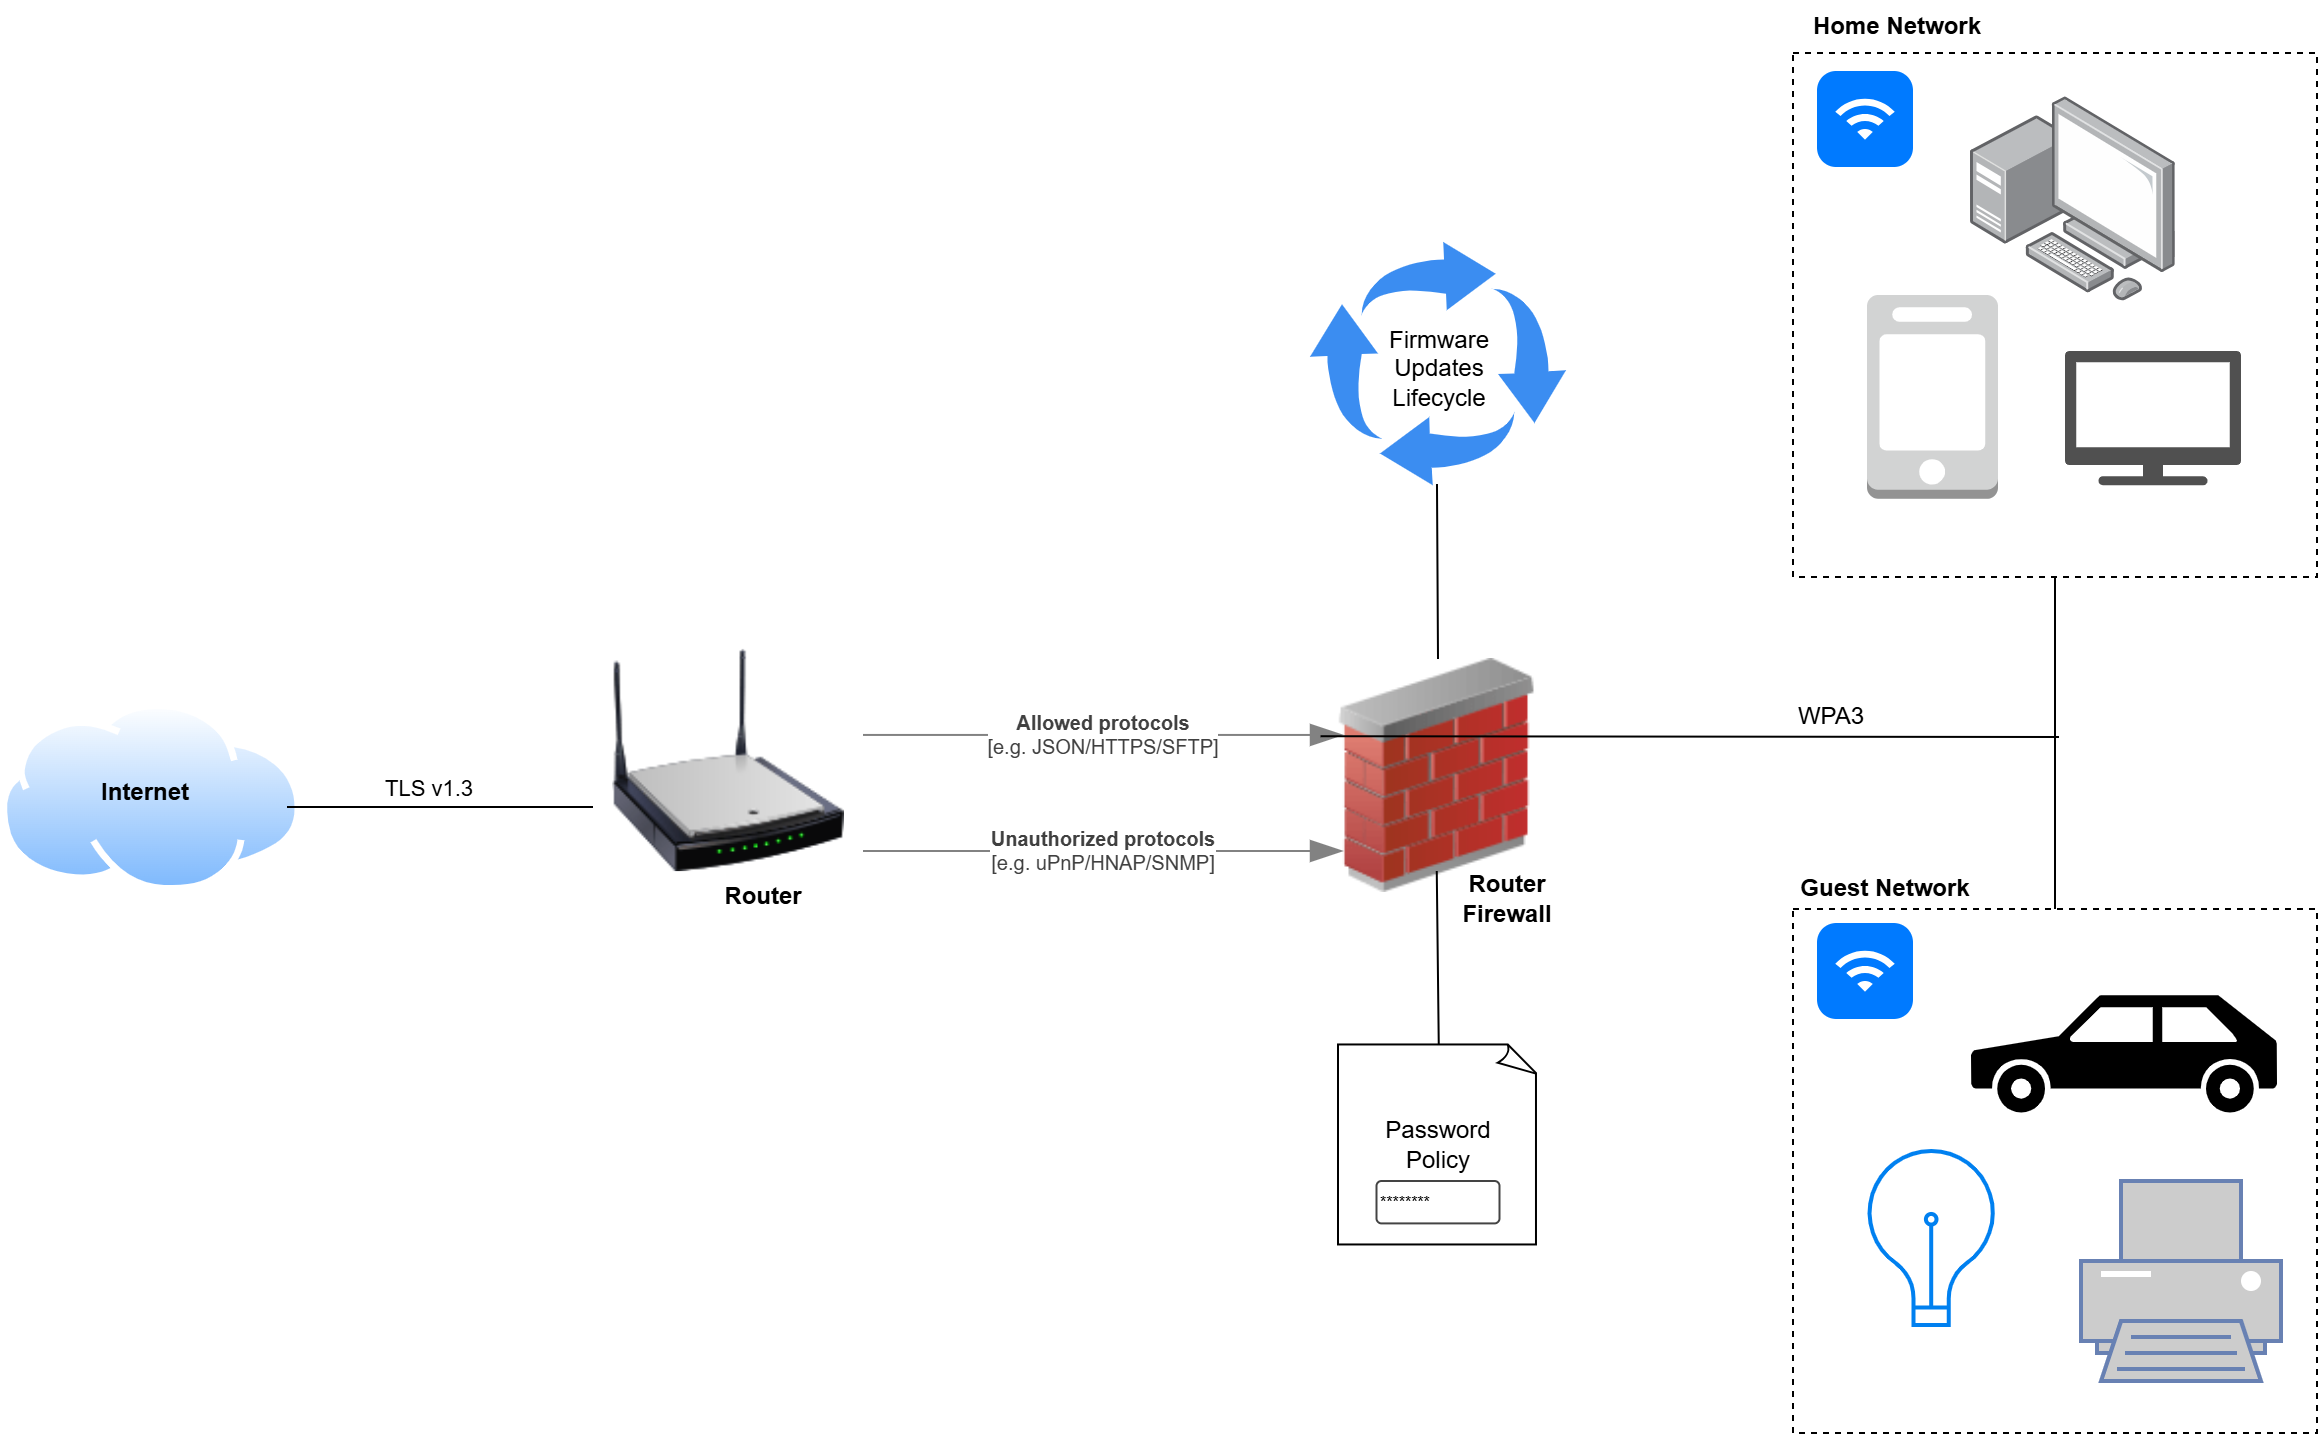

The diagram above was exported from draw.io. Its source (the exported page's mxGraphModel, read from the mxfile embedded in the PNG):
<mxGraphModel dx="3068" dy="720" grid="0" gridSize="10" guides="1" tooltips="1" connect="1" arrows="1" fold="1" page="0" pageScale="1" pageWidth="827" pageHeight="1169" background="none" math="1" shadow="0">
  <root>
    <mxCell id="X5NqExCQtvZxIxQ7pmgY-0" />
    <mxCell id="1" parent="X5NqExCQtvZxIxQ7pmgY-0" />
    <mxCell id="-uR6cY9jI7Pg-GlhvNe3-31" value="" style="whiteSpace=wrap;html=1;aspect=fixed;dashed=1;fillColor=none;" vertex="1" parent="1">
      <mxGeometry x="-640" y="465" width="262" height="262" as="geometry" />
    </mxCell>
    <mxCell id="-uR6cY9jI7Pg-GlhvNe3-1" value="" style="image;html=1;image=img/lib/clip_art/networking/Wireless_Router_N_128x128.png" vertex="1" parent="1">
      <mxGeometry x="-1230" y="333" width="116" height="116" as="geometry" />
    </mxCell>
    <mxCell id="-uR6cY9jI7Pg-GlhvNe3-2" value="" style="image;html=1;image=img/lib/clip_art/networking/Firewall_02_128x128.png" vertex="1" parent="1">
      <mxGeometry x="-876" y="340" width="117" height="117" as="geometry" />
    </mxCell>
    <mxCell id="-uR6cY9jI7Pg-GlhvNe3-3" value="" style="image;points=[];aspect=fixed;html=1;align=center;shadow=0;dashed=0;image=img/lib/allied_telesis/computer_and_terminals/Personal_Computer_with_Server.svg;" vertex="1" parent="1">
      <mxGeometry x="-551" y="59" width="102.4" height="102.4" as="geometry" />
    </mxCell>
    <mxCell id="-uR6cY9jI7Pg-GlhvNe3-4" value="" style="sketch=0;pointerEvents=1;shadow=0;dashed=0;html=1;strokeColor=none;fillColor=#505050;labelPosition=center;verticalLabelPosition=bottom;verticalAlign=top;outlineConnect=0;align=center;shape=mxgraph.office.devices.tv;" vertex="1" parent="1">
      <mxGeometry x="-504" y="186" width="88" height="67.12" as="geometry" />
    </mxCell>
    <mxCell id="-uR6cY9jI7Pg-GlhvNe3-5" value="" style="outlineConnect=0;dashed=0;verticalLabelPosition=bottom;verticalAlign=top;align=center;html=1;shape=mxgraph.aws3.mobile_client;fillColor=#D2D3D3;gradientColor=none;" vertex="1" parent="1">
      <mxGeometry x="-603" y="158" width="65.5" height="101.89" as="geometry" />
    </mxCell>
    <mxCell id="-uR6cY9jI7Pg-GlhvNe3-7" value="" style="image;aspect=fixed;perimeter=ellipsePerimeter;html=1;align=center;shadow=0;dashed=0;spacingTop=3;image=img/lib/active_directory/internet_cloud.svg;" vertex="1" parent="1">
      <mxGeometry x="-1536" y="362" width="150.79" height="95" as="geometry" />
    </mxCell>
    <mxCell id="-uR6cY9jI7Pg-GlhvNe3-9" value="" style="fontColor=#0066CC;verticalAlign=top;verticalLabelPosition=bottom;labelPosition=center;align=center;html=1;outlineConnect=0;fillColor=#CCCCCC;strokeColor=#6881B3;gradientColor=none;gradientDirection=north;strokeWidth=2;shape=mxgraph.networks.printer;" vertex="1" parent="1">
      <mxGeometry x="-496" y="601" width="100" height="100" as="geometry" />
    </mxCell>
    <mxCell id="-uR6cY9jI7Pg-GlhvNe3-12" value="" style="shape=mxgraph.signs.transportation.car_3;html=1;pointerEvents=1;fillColor=#000000;strokeColor=none;verticalLabelPosition=bottom;verticalAlign=top;align=center;" vertex="1" parent="1">
      <mxGeometry x="-551" y="508" width="153" height="58.73" as="geometry" />
    </mxCell>
    <mxCell id="-uR6cY9jI7Pg-GlhvNe3-13" value="" style="html=1;verticalLabelPosition=bottom;align=center;labelBackgroundColor=#ffffff;verticalAlign=top;strokeWidth=2;strokeColor=#0080F0;shadow=0;dashed=0;shape=mxgraph.ios7.icons.lightbulb;" vertex="1" parent="1">
      <mxGeometry x="-604.3" y="586" width="66.8" height="87.02" as="geometry" />
    </mxCell>
    <object placeholders="1" c4Type="Relationship" c4Technology="e.g. JSON/HTTPS/SFTP" c4Description="Allowed protocols" label="&lt;div style=&quot;text-align: left&quot;&gt;&lt;div style=&quot;text-align: center&quot;&gt;&lt;b&gt;%c4Description%&lt;/b&gt;&lt;/div&gt;&lt;div style=&quot;text-align: center&quot;&gt;[%c4Technology%]&lt;/div&gt;&lt;/div&gt;" id="-uR6cY9jI7Pg-GlhvNe3-15">
      <mxCell style="endArrow=blockThin;html=1;fontSize=10;fontColor=#404040;strokeWidth=1;endFill=1;strokeColor=#828282;elbow=vertical;metaEdit=1;endSize=14;startSize=14;jumpStyle=arc;jumpSize=16;rounded=0;edgeStyle=orthogonalEdgeStyle;" edge="1" parent="1">
        <mxGeometry width="240" relative="1" as="geometry">
          <mxPoint x="-1105" y="377.97" as="sourcePoint" />
          <mxPoint x="-865" y="377.97" as="targetPoint" />
        </mxGeometry>
      </mxCell>
    </object>
    <object placeholders="1" c4Type="Relationship" c4Technology="e.g. uPnP/HNAP/SNMP" c4Description="Unauthorized protocols" label="&lt;div style=&quot;text-align: left&quot;&gt;&lt;div style=&quot;text-align: center&quot;&gt;&lt;b&gt;%c4Description%&lt;/b&gt;&lt;/div&gt;&lt;div style=&quot;text-align: center&quot;&gt;[%c4Technology%]&lt;/div&gt;&lt;/div&gt;" id="-uR6cY9jI7Pg-GlhvNe3-24">
      <mxCell style="endArrow=blockThin;html=1;fontSize=10;fontColor=#404040;strokeWidth=1;endFill=1;strokeColor=#828282;elbow=vertical;metaEdit=1;endSize=14;startSize=14;jumpStyle=arc;jumpSize=16;rounded=0;edgeStyle=orthogonalEdgeStyle;" edge="1" parent="1">
        <mxGeometry width="240" relative="1" as="geometry">
          <mxPoint x="-1105" y="436" as="sourcePoint" />
          <mxPoint x="-865" y="436" as="targetPoint" />
        </mxGeometry>
      </mxCell>
    </object>
    <mxCell id="-uR6cY9jI7Pg-GlhvNe3-28" value="" style="endArrow=none;html=1;rounded=0;exitX=-0.002;exitY=0.33;exitDx=0;exitDy=0;exitPerimeter=0;" edge="1" parent="1" source="-uR6cY9jI7Pg-GlhvNe3-2">
      <mxGeometry width="50" height="50" relative="1" as="geometry">
        <mxPoint x="-595" y="573" as="sourcePoint" />
        <mxPoint x="-507" y="379" as="targetPoint" />
      </mxGeometry>
    </mxCell>
    <mxCell id="-uR6cY9jI7Pg-GlhvNe3-29" value="" style="whiteSpace=wrap;html=1;aspect=fixed;dashed=1;fillColor=none;" vertex="1" parent="1">
      <mxGeometry x="-640" y="37" width="262" height="262" as="geometry" />
    </mxCell>
    <mxCell id="-uR6cY9jI7Pg-GlhvNe3-32" value="" style="sketch=0;html=1;aspect=fixed;strokeColor=none;shadow=0;fillColor=#3B8DF1;verticalAlign=top;labelPosition=center;verticalLabelPosition=bottom;shape=mxgraph.gcp2.arrows_system" vertex="1" parent="1">
      <mxGeometry x="-881.5" y="131.52" width="128" height="121.6" as="geometry" />
    </mxCell>
    <mxCell id="-uR6cY9jI7Pg-GlhvNe3-33" value="" style="endArrow=none;html=1;rounded=0;" edge="1" parent="1">
      <mxGeometry width="50" height="50" relative="1" as="geometry">
        <mxPoint x="-1393" y="414" as="sourcePoint" />
        <mxPoint x="-1240" y="414" as="targetPoint" />
      </mxGeometry>
    </mxCell>
    <mxCell id="-uR6cY9jI7Pg-GlhvNe3-34" value="TLS v1.3" style="edgeLabel;html=1;align=center;verticalAlign=middle;resizable=0;points=[];" vertex="1" connectable="0" parent="-uR6cY9jI7Pg-GlhvNe3-33">
      <mxGeometry x="-0.2852" y="-1" relative="1" as="geometry">
        <mxPoint x="15" y="-11" as="offset" />
      </mxGeometry>
    </mxCell>
    <mxCell id="-uR6cY9jI7Pg-GlhvNe3-35" value="Password&lt;div&gt;Policy&lt;/div&gt;" style="whiteSpace=wrap;html=1;shape=mxgraph.basic.document;fillColor=none;" vertex="1" parent="1">
      <mxGeometry x="-867.5" y="532.73" width="100" height="100" as="geometry" />
    </mxCell>
    <mxCell id="-uR6cY9jI7Pg-GlhvNe3-36" value="&lt;div&gt;Firmware&lt;/div&gt;&lt;div&gt;Updates&lt;/div&gt;&lt;div&gt;Lifecycle&lt;/div&gt;" style="text;html=1;align=center;verticalAlign=middle;resizable=0;points=[];autosize=1;strokeColor=none;fillColor=none;" vertex="1" parent="1">
      <mxGeometry x="-851" y="167.52" width="68" height="55" as="geometry" />
    </mxCell>
    <mxCell id="-uR6cY9jI7Pg-GlhvNe3-37" value="" style="endArrow=none;html=1;rounded=0;exitX=0.5;exitY=1;exitDx=0;exitDy=0;entryX=0.5;entryY=0;entryDx=0;entryDy=0;" edge="1" parent="1" source="-uR6cY9jI7Pg-GlhvNe3-29" target="-uR6cY9jI7Pg-GlhvNe3-31">
      <mxGeometry width="50" height="50" relative="1" as="geometry">
        <mxPoint x="-425" y="400" as="sourcePoint" />
        <mxPoint x="-509" y="379" as="targetPoint" />
      </mxGeometry>
    </mxCell>
    <mxCell id="-uR6cY9jI7Pg-GlhvNe3-38" value="WPA3" style="text;html=1;align=center;verticalAlign=middle;resizable=0;points=[];autosize=1;strokeColor=none;fillColor=none;" vertex="1" parent="1">
      <mxGeometry x="-647" y="356" width="51" height="26" as="geometry" />
    </mxCell>
    <mxCell id="-uR6cY9jI7Pg-GlhvNe3-40" value="" style="html=1;strokeWidth=1;shadow=0;dashed=0;shape=mxgraph.ios7.misc.wifi;fillColor=#007AFF;strokeColor=none;buttonText=;strokeColor2=#222222;fontColor=#222222;fontSize=8;verticalLabelPosition=bottom;verticalAlign=top;align=center;sketch=0;" vertex="1" parent="1">
      <mxGeometry x="-628" y="46" width="48" height="48" as="geometry" />
    </mxCell>
    <mxCell id="-uR6cY9jI7Pg-GlhvNe3-41" value="" style="html=1;strokeWidth=1;shadow=0;dashed=0;shape=mxgraph.ios7.misc.wifi;fillColor=#007AFF;strokeColor=none;buttonText=;strokeColor2=#222222;fontColor=#222222;fontSize=8;verticalLabelPosition=bottom;verticalAlign=top;align=center;sketch=0;" vertex="1" parent="1">
      <mxGeometry x="-628" y="472" width="48" height="48" as="geometry" />
    </mxCell>
    <mxCell id="-uR6cY9jI7Pg-GlhvNe3-42" value="Guest Network" style="text;html=1;align=center;verticalAlign=middle;resizable=0;points=[];autosize=1;strokeColor=none;fillColor=none;fontStyle=1" vertex="1" parent="1">
      <mxGeometry x="-643" y="442" width="97" height="26" as="geometry" />
    </mxCell>
    <mxCell id="-uR6cY9jI7Pg-GlhvNe3-43" value="Home Network" style="text;html=1;align=center;verticalAlign=middle;resizable=0;points=[];autosize=1;strokeColor=none;fillColor=none;fontStyle=1" vertex="1" parent="1">
      <mxGeometry x="-637" y="11" width="97" height="26" as="geometry" />
    </mxCell>
    <mxCell id="-uR6cY9jI7Pg-GlhvNe3-44" value="" style="endArrow=none;html=1;rounded=0;entryX=0.5;entryY=0;entryDx=0;entryDy=0;exitX=0.496;exitY=0.995;exitDx=0;exitDy=0;exitPerimeter=0;" edge="1" parent="1" source="-uR6cY9jI7Pg-GlhvNe3-32" target="-uR6cY9jI7Pg-GlhvNe3-2">
      <mxGeometry width="50" height="50" relative="1" as="geometry">
        <mxPoint x="-977" y="314" as="sourcePoint" />
        <mxPoint x="-927" y="264" as="targetPoint" />
      </mxGeometry>
    </mxCell>
    <mxCell id="-uR6cY9jI7Pg-GlhvNe3-45" value="" style="endArrow=none;html=1;rounded=0;entryX=0.5;entryY=0;entryDx=0;entryDy=0;exitX=0.496;exitY=0.995;exitDx=0;exitDy=0;exitPerimeter=0;" edge="1" parent="1">
      <mxGeometry width="50" height="50" relative="1" as="geometry">
        <mxPoint x="-818.12" y="446" as="sourcePoint" />
        <mxPoint x="-817.12" y="533" as="targetPoint" />
      </mxGeometry>
    </mxCell>
    <mxCell id="-uR6cY9jI7Pg-GlhvNe3-46" value="********" style="strokeWidth=1;html=1;shadow=0;dashed=0;shape=mxgraph.ios.iTextInput;strokeColor=#444444;align=left;buttonText=;fontSize=8;whiteSpace=wrap;" vertex="1" parent="1">
      <mxGeometry x="-848.25" y="601" width="61.5" height="21.2" as="geometry" />
    </mxCell>
    <mxCell id="-uR6cY9jI7Pg-GlhvNe3-47" value="Router" style="text;html=1;align=center;verticalAlign=middle;resizable=0;points=[];autosize=1;strokeColor=none;fillColor=none;fontStyle=1" vertex="1" parent="1">
      <mxGeometry x="-1182" y="446" width="54" height="26" as="geometry" />
    </mxCell>
    <mxCell id="-uR6cY9jI7Pg-GlhvNe3-48" value="Internet" style="text;html=1;align=center;verticalAlign=middle;resizable=0;points=[];autosize=1;strokeColor=none;fillColor=none;fontStyle=1" vertex="1" parent="1">
      <mxGeometry x="-1493" y="394" width="59" height="26" as="geometry" />
    </mxCell>
    <mxCell id="-uR6cY9jI7Pg-GlhvNe3-49" value="Router&lt;div&gt;Firewall&lt;/div&gt;" style="text;html=1;align=center;verticalAlign=middle;resizable=0;points=[];autosize=1;strokeColor=none;fillColor=none;fontStyle=1" vertex="1" parent="1">
      <mxGeometry x="-812.5" y="439" width="59" height="41" as="geometry" />
    </mxCell>
  </root>
</mxGraphModel>